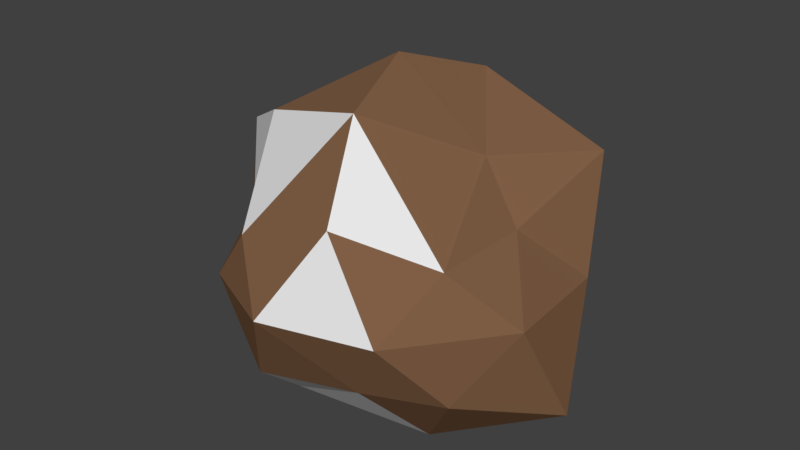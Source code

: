 # Source: CopperOre.blend  (saved by Blender 2.79.0; exported with 4.5.12 LTS)
import bpy
from mathutils import Matrix  # noqa: F401  (used for matrix-valued properties, if any)

bpy.ops.wm.read_factory_settings(use_empty=True)
scene = bpy.context.scene
scene.name = 'Scene'

# ---- collections
col_collection_1 = bpy.data.collections.new('Collection 1'); scene.collection.children.link(col_collection_1)

# ---- materials (node trees are filled in below, after node groups)
mat_copper = bpy.data.materials.new('Copper')
mat_copper.alpha_threshold = 0.0
mat_copper.use_transparent_shadow = False
mat_copper.diffuse_color = (0.2203, 0.1155, 0.06102, 1.0)
mat_copper.roughness = 0.5
mat_copperdetail = bpy.data.materials.new('CopperDetail')
mat_copperdetail.alpha_threshold = 0.0
mat_copperdetail.use_transparent_shadow = False
mat_copperdetail.roughness = 0.5

# ---- material node trees

# ---- world
world_world = bpy.data.worlds.new('World'); scene.world = world_world
world_world.color = (0.05088, 0.05088, 0.05088)
world_world.use_sun_shadow = False
world_world.sun_shadow_jitter_overblur = 0.0
world_world.cycles.sampling_method = 'MANUAL'

# ---- meshes
me_icosphere = bpy.data.meshes.new('Icosphere')
me_icosphere.from_pydata([(-0.02644, -0.02054, -0.2114), (0.1883, -0.1414, -0.1035), (-0.06532, -0.2101, -0.1258), (-0.2355, -0.002154, -0.06771), (-0.08732, 0.2292, -0.1175), (0.185, 0.1628, -0.09495), (0.06241, -0.2101, 0.1213), (-0.1453, -0.13, 0.05768), (-0.1556, 0.1213, 0.05545), (0.06084, 0.232, 0.07827), (0.1812, -0.002759, 0.07999), (-0.006576, -0.0004669, 0.2645), (-0.04863, -0.1554, -0.1706), (0.1107, -0.0793, -0.2172), (0.08199, -0.185, -0.1056), (0.2693, -0.0004198, -0.156), (0.1085, 0.08404, -0.2199), (-0.1529, -0.002235, -0.1416), (-0.1511, -0.1253, -0.08188), (-0.03157, 0.1359, -0.1851), (-0.1511, 0.1168, -0.08188), (0.0737, 0.2287, -0.1108), (0.2495, -0.08078, -0.001261), (0.2341, 0.086, -0.00656), (-0.007334, -0.2671, 0.0009515), (0.1365, -0.2171, -0.005285), (-0.2092, -0.07806, -0.004134), (-0.1311, -0.2096, -0.004268), (-0.1257, 0.1995, 0.001123), (-0.2844, 0.08304, 0.0005512), (0.1644, 0.2072, -0.004273), (-0.0052, 0.2727, -0.002742), (0.1729, -0.1356, 0.07454), (-0.07249, -0.218, 0.07454), (-0.2723, 0.0006782, 0.1104), (-0.06356, 0.214, 0.1006), (0.2168, 0.1305, 0.1505), (0.03653, -0.1331, 0.2333), (0.1319, -0.003294, 0.1642), (-0.1376, -0.09178, 0.1827), (-0.08564, 0.07076, 0.1117), (0.04061, 0.1198, 0.2245)], [], [(0, 13, 12), (1, 13, 15), (0, 12, 17), (0, 17, 19), (0, 19, 16), (1, 15, 22), (2, 14, 24), (3, 18, 26), (4, 20, 28), (5, 21, 30), (1, 22, 25), (2, 24, 27), (3, 26, 29), (4, 28, 31), (5, 30, 23), (6, 32, 37), (7, 33, 39), (8, 34, 40), (9, 35, 41), (10, 36, 38), (38, 41, 11), (38, 36, 41), (36, 9, 41), (41, 40, 11), (41, 35, 40), (35, 8, 40), (40, 39, 11), (40, 34, 39), (34, 7, 39), (39, 37, 11), (39, 33, 37), (33, 6, 37), (37, 38, 11), (37, 32, 38), (32, 10, 38), (23, 36, 10), (23, 30, 36), (30, 9, 36), (31, 35, 9), (31, 28, 35), (28, 8, 35), (29, 34, 8), (29, 26, 34), (26, 7, 34), (27, 33, 7), (27, 24, 33), (24, 6, 33), (25, 32, 6), (25, 22, 32), (22, 10, 32), (30, 31, 9), (30, 21, 31), (21, 4, 31), (28, 29, 8), (28, 20, 29), (20, 3, 29), (26, 27, 7), (26, 18, 27), (18, 2, 27), (24, 25, 6), (24, 14, 25), (14, 1, 25), (22, 23, 10), (22, 15, 23), (15, 5, 23), (16, 21, 5), (16, 19, 21), (19, 4, 21), (19, 20, 4), (19, 17, 20), (17, 3, 20), (17, 18, 3), (17, 12, 18), (12, 2, 18), (15, 16, 5), (15, 13, 16), (13, 0, 16), (12, 14, 2), (12, 13, 14), (13, 1, 14)])
me_icosphere.polygons.foreach_set('material_index', [1, 0, 1, 1, 0, 0, 0, 0, 0, 0, 0, 0, 1, 0, 0, 1, 0, 0, 0, 0, 0, 0, 0, 0, 0, 1, 1, 0, 1, 0, 1, 0, 0, 0, 0, 0, 1, 1, 1, 0, 0, 0, 1, 0, 0, 0, 0, 0, 0, 0, 0, 0, 0, 0, 0, 0, 1, 0, 1, 1, 0, 0, 0, 0, 0, 0, 1, 0, 0, 0, 1, 0, 0, 0, 0, 0, 1, 1, 1, 0])
me_icosphere.materials.append(mat_copper)
me_icosphere.materials.append(mat_copperdetail)
me_icosphere.use_remesh_preserve_volume = False
me_icosphere.use_remesh_preserve_attributes = False
me_icosphere.use_mirror_vertex_groups = False
me_icosphere.update()

# ---- objects
ob_copperore = bpy.data.objects.new('CopperOre', me_icosphere)

# ---- transforms, parenting, visibility, modifiers, constraints
ob_copperore.location = (0.0, 0.0, 0.0)
ob_copperore.lineart.crease_threshold = 0.0

# ---- collection membership
col_collection_1.objects.link(ob_copperore)

# ---- scene / render settings (as saved in the file)
scene.frame_start = 1; scene.frame_end = 250; scene.frame_set(1)
scene.render.engine = 'BLENDER_EEVEE_NEXT'
scene.render.resolution_percentage = 50
scene.render.dither_intensity = 0.0
scene.cycles.use_denoising = False
scene.cycles.samples = 128
scene.cycles.sampling_pattern = 'TABULATED_SOBOL'
scene.cycles.use_adaptive_sampling = False
scene.cycles.use_light_tree = False
scene.cycles.blur_glossy = 0.0
scene.cycles.sample_clamp_indirect = 0.0
scene.view_settings.view_transform = 'Standard'
bpy.context.view_layer.update()

# ---- added for rendering (the .blend has no active camera and no usable light): camera, sun
cam_auto = bpy.data.cameras.new('AutoCamera')
cam_auto.lens = 50.0
cam_auto.sensor_width = 36.0
cam_auto.clip_end = 1000.0
ob_auto_camera = bpy.data.objects.new('AutoCamera', cam_auto)
scene.collection.objects.link(ob_auto_camera)
ob_auto_camera.location = (0.836634, -1.01025, 0.697683)
ob_auto_camera.rotation_euler = (1.09748, -7.21219e-08, 0.694738)
scene.camera = ob_auto_camera
light_auto_sun = bpy.data.lights.new('AutoSun', 'SUN')
light_auto_sun.energy = 3.0
light_auto_sun.angle = 0.0523599
ob_auto_sun = bpy.data.objects.new('AutoSun', light_auto_sun)
scene.collection.objects.link(ob_auto_sun)
ob_auto_sun.rotation_euler = (0.872665, 0.174533, 0.523599)
bpy.context.view_layer.update()
